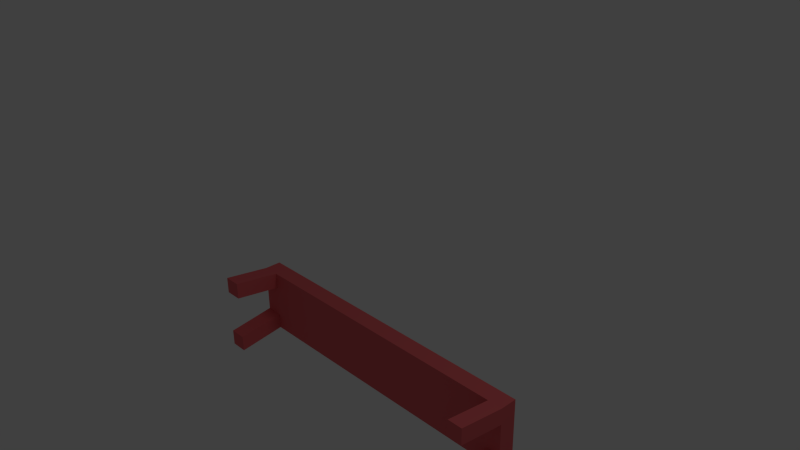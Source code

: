 # Source: bench.blend  (saved by Blender 2.74.0; exported with 4.5.12 LTS)
import bpy
from mathutils import Matrix  # noqa: F401  (used for matrix-valued properties, if any)

bpy.ops.wm.read_factory_settings(use_empty=True)
scene = bpy.context.scene
scene.name = 'Scene'

# ---- collections
col_collection_1 = bpy.data.collections.new('Collection 1'); scene.collection.children.link(col_collection_1)

# ---- materials (node trees are filled in below, after node groups)
mat_materials_bench_mtr = bpy.data.materials.new('materials/bench.mtr')
mat_materials_bench_mtr.alpha_threshold = 0.0
mat_materials_bench_mtr.use_transparent_shadow = False
mat_materials_bench_mtr.diffuse_color = (0.8, 0.1386, 0.1488, 1.0)
mat_materials_bench_mtr.roughness = 0.5
mat_materials_bench_mtr.line_color = (0.0, 0.0, 0.0, 1.0)

# ---- material node trees

# ---- world
world_world = bpy.data.worlds.new('World'); scene.world = world_world
world_world.color = (0.05088, 0.05088, 0.05088)
world_world.use_sun_shadow = False
world_world.sun_shadow_jitter_overblur = 0.0
world_world.cycles.sampling_method = 'MANUAL'
world_world.cycles.sample_map_resolution = 256

# ---- cameras
cam_camera = bpy.data.cameras.new('Camera')
cam_camera.clip_end = 100.0
cam_camera.lens = 35.0
cam_camera.sensor_width = 32.0
cam_camera.sensor_height = 18.0
cam_camera.ortho_scale = 7.314
cam_camera.dof.focus_distance = 0.0
cam_camera.dof.aperture_fstop = 128.0

# ---- lights
light_lamp = bpy.data.lights.new('Lamp', 'POINT')
light_lamp.transmission_factor = 0.0
light_lamp.cutoff_distance = 30.0
light_lamp.energy = 100.0
light_lamp.shadow_buffer_clip_start = 1.001
light_lamp.shadow_soft_size = 1.0
light_lamp.shadow_maximum_resolution = 0.006
light_lamp.use_absolute_resolution = True
light_lamp.cycles.use_multiple_importance_sampling = False

# ---- meshes
me_cube = bpy.data.meshes.new('Cube')
me_cube.from_pydata([(2.316, 0.4673, 0.4605), (-2.316, 0.4673, 0.4605), (-2.316, -0.4673, 0.4605), (2.316, -0.4673, 0.4605), (2.316, 0.4673, 0.2188), (-2.316, 0.4673, 0.2188), (-2.316, -0.4673, 0.2188), (2.316, -0.4673, 0.2188), (-2.067, 0.4673, 0.2188), (-2.067, -0.4673, 0.2188), (2.102, 0.4673, 0.2188), (2.102, -0.4673, 0.2188), (2.316, 0.2352, 0.2188), (-2.316, 0.2352, 0.2188), (2.316, -0.2276, 0.2188), (-2.316, -0.2276, 0.2188), (2.102, -0.2276, 0.2188), (-2.067, -0.2276, 0.2188), (-2.316, -0.2276, 0.2188), (2.316, -0.2276, 0.2188), (2.102, 0.2352, 0.2188), (-2.067, 0.2352, 0.2188), (-2.316, 0.2352, 0.2188), (2.316, 0.2352, 0.2188), (2.102, -0.4673, 0.2188), (2.102, 0.4673, 0.2188), (-2.067, -0.4673, 0.2188), (-2.067, 0.4673, 0.2188), (2.316, -0.4673, 0.2188), (-2.316, -0.4673, 0.2188), (-2.316, 0.4673, 0.2188), (2.316, 0.4673, 0.2188), (2.316, -0.3276, -0.4605), (2.102, -0.3276, -0.4605), (2.102, -0.5673, -0.4605), (-2.067, -0.3276, -0.4605), (-2.067, -0.5673, -0.4605), (-2.316, -0.3276, -0.4605), (2.316, 0.3352, -0.4605), (2.102, 0.3352, -0.4605), (2.102, 0.5673, -0.4605), (-2.316, 0.3352, -0.4605), (-2.067, 0.3352, -0.4605), (-2.067, 0.5673, -0.4605), (-2.316, 0.5673, -0.4605), (-2.316, -0.5673, -0.4605), (2.316, 0.5673, -0.4605), (2.316, -0.5673, -0.4605)], [], [(15, 13, 22, 18), (6, 15, 18, 29), (12, 14, 19, 23), (14, 7, 28, 19), (13, 5, 30, 22), (4, 12, 23, 31), (11, 9, 26, 24), (7, 11, 24, 28), (8, 10, 25, 27), (10, 4, 31, 25), (9, 6, 29, 26), (5, 8, 27, 30), (21, 27, 25, 20), (18, 22, 21, 17), (16, 20, 23, 19), (26, 17, 16, 24), (17, 21, 20, 16), (16, 19, 32, 33), (24, 16, 33, 34), (17, 26, 36, 35), (18, 17, 35, 37), (23, 20, 39, 38), (20, 25, 40, 39), (21, 22, 41, 42), (27, 21, 42, 43), (30, 27, 43, 44), (26, 29, 45, 36), (25, 31, 46, 40), (28, 24, 34, 47), (31, 23, 38, 46), (22, 30, 44, 41), (19, 28, 47, 32), (29, 18, 37, 45), (34, 33, 32, 47), (45, 37, 35, 36), (39, 40, 46, 38), (41, 44, 43, 42), (0, 1, 2, 3), (0, 4, 5, 1), (1, 5, 6, 2), (2, 6, 7, 3), (0, 3, 7, 31)])
me_cube.polygons.foreach_set('use_smooth', [0, 0, 0, 0, 0, 0, 0, 0, 0, 0, 0, 0, 0, 0, 0, 0, 0, 0, 0, 0, 0, 0, 0, 0, 0, 0, 0, 0, 0, 0, 0, 0, 0, 0, 0, 0, 0, 1, 0, 0, 0, 0])
_uv = me_cube.uv_layers.new(name='UVMap')
_uv.uv.foreach_set('vector', [0.009073, 0.004356, 0.009073, 0.004356, 0.009073, 0.004356, 0.009073, 0.004356, 0.009073, 0.004356, 0.009073, 0.004356, 0.009073, 0.004356, 0.009073, 0.004356, 0.009073, 0.004356, 0.009073, 0.004356, 0.009073, 0.004356, 0.009073, 0.004356, 0.009073, 0.004356, 0.009073, 0.004356, 0.009073, 0.004356, 0.009073, 0.004356, 0.009073, 0.004356, 0.009073, 0.004356, 0.009073, 0.004356, 0.009073, 0.004356, 0.009073, 0.004356, 0.009073, 0.004356, 0.009073, 0.004356, 0.009073, 0.004356, 0.009073, 0.004356, 0.009073, 0.004356, 0.009073, 0.004356, 0.009073, 0.004356, 0.009073, 0.004356, 0.009073, 0.004356, 0.009073, 0.004356, 0.009073, 0.004356, 0.009073, 0.004356, 0.009073, 0.004356, 0.009073, 0.004356, 0.009073, 0.004356, 0.009073, 0.004356, 0.009073, 0.004356, 0.009073, 0.004356, 0.009073, 0.004356, 0.009073, 0.004356, 0.009073, 0.004356, 0.009073, 0.004356, 0.009073, 0.004356, 0.009073, 0.004356, 0.009073, 0.004356, 0.009073, 0.004356, 0.009073, 0.004356, 0.2607, 0.9382, 0.2112, 0.9381, 0.214, 0.04994, 0.2634, 0.0501, 0.3591, 0.9917, 0.2605, 0.9914, 0.2607, 0.9382, 0.3593, 0.9385, 0.362, 0.0504, 0.2634, 0.0501, 0.2636, 0.004356, 0.3622, 0.004659, 0.4104, 0.9387, 0.3593, 0.9385, 0.362, 0.0504, 0.4131, 0.05056, 0.3593, 0.9385, 0.2607, 0.9382, 0.2634, 0.0501, 0.362, 0.0504, 0.6786, 0.2127, 0.7243, 0.2126, 0.7247, 0.3573, 0.679, 0.3574, 0.625, 0.1962, 0.5744, 0.2037, 0.5743, 0.05735, 0.6248, 0.04986, 0.5727, 0.5567, 0.5222, 0.5492, 0.5223, 0.4029, 0.5729, 0.4104, 0.6235, 0.548, 0.6767, 0.5479, 0.6771, 0.6926, 0.624, 0.6928, 0.6786, 0.05891, 0.7243, 0.05877, 0.7247, 0.2035, 0.679, 0.2037, 0.5727, 0.7103, 0.5238, 0.703, 0.5239, 0.5567, 0.5729, 0.564, 0.6235, 0.4031, 0.6767, 0.4029, 0.6771, 0.5477, 0.624, 0.5479, 0.6219, 0.703, 0.573, 0.7103, 0.5729, 0.564, 0.6218, 0.5567, 0.625, 0.05891, 0.6781, 0.05875, 0.6786, 0.2035, 0.6254, 0.2037, 0.625, 0.2127, 0.6781, 0.2125, 0.6786, 0.3573, 0.6254, 0.3574, 0.7247, 0.05891, 0.7705, 0.05877, 0.7709, 0.2035, 0.7252, 0.2037, 0.7705, 0.3574, 0.7247, 0.3573, 0.7252, 0.2126, 0.7709, 0.2127, 0.7262, 0.6942, 0.6773, 0.7014, 0.6771, 0.5551, 0.7261, 0.5479, 0.7261, 0.5479, 0.6771, 0.5406, 0.6773, 0.3943, 0.7262, 0.4016, 0.6248, 0.3574, 0.5743, 0.35, 0.5744, 0.2037, 0.625, 0.2111, 0.6235, 0.5492, 0.573, 0.5567, 0.5729, 0.4104, 0.6234, 0.4029, 0.6314, 0.744, 0.6312, 0.6929, 0.677, 0.6928, 0.6771, 0.7438, 0.6762, 0.05859, 0.6251, 0.05875, 0.625, 0.005602, 0.676, 0.005445, 0.6773, 0.751, 0.6771, 0.7016, 0.7229, 0.7014, 0.723, 0.7509, 0.7257, 0.05875, 0.6762, 0.0586, 0.6764, 0.00545, 0.7258, 0.005602, 0.2112, 0.004967, 0.2082, 0.992, 0.009073, 0.9914, 0.0121, 0.004356, 0.4676, 0.004514, 0.5191, 0.004356, 0.5222, 0.9914, 0.4707, 0.9915, 0.5222, 0.2038, 0.5737, 0.2037, 0.5743, 0.4028, 0.5228, 0.4029, 0.4131, 0.004514, 0.4646, 0.004356, 0.4676, 0.9914, 0.4161, 0.9915, 0.5228, 0.2037, 0.5222, 0.004514, 0.5737, 0.004356, 0.5743, 0.2035])
me_cube.materials.append(mat_materials_bench_mtr)
me_cube.use_remesh_preserve_volume = False
me_cube.use_remesh_preserve_attributes = False
me_cube.use_mirror_vertex_groups = False
me_cube.update()
arm_armature = bpy.data.armatures.new('Armature')  # bones are not reproduced

# ---- objects
ob_armature = bpy.data.objects.new('Armature', arm_armature)
ob_cube = bpy.data.objects.new('Cube', me_cube)
ob_lamp = bpy.data.objects.new('Lamp', light_lamp)
ob_camera = bpy.data.objects.new('Camera', cam_camera)

# ---- transforms, parenting, visibility, modifiers, constraints
ob_armature.location = (0.3719, 0.39, 0.2439)
ob_armature.lineart.crease_threshold = 0.0
ob_cube.parent = ob_armature
ob_cube.matrix_parent_inverse = Matrix(((1.0, 1.776e-15, 0.0, -0.3719), (0.0, 7.55e-08, 1.0, -1.244), (0.0, -1.0, 8.941e-08, 0.39), (0.0, 0.0, 0.0, 1.0)))
ob_cube.location = (0.04516, 0.9383, 0.4716)
ob_cube.lock_rotations_4d = False
ob_cube.empty_display_type = 'ARROWS'
ob_cube.lineart.crease_threshold = 0.0
_vg = ob_cube.vertex_groups.new(name='Bone')
for _i, _w in zip([0, 1, 2, 3, 4, 5, 6, 7, 8, 9, 10, 11, 12, 13, 14, 15, 16, 17, 18, 19, 20, 21, 22, 23, 24, 25, 26, 27, 28, 29, 30, 31, 32, 33, 34, 35, 36, 37, 38, 39, 40, 41, 42, 43, 44, 45, 46, 47], [0.9991, 0.9998, 0.9993, 0.9999, 0.9991, 0.9998, 0.9994, 0.9999, 1.0, 1.0, 1.0, 1.0, 1.0, 1.0, 1.0, 1.0, 0.9957, 0.987, 0.9872, 0.9958, 0.9978, 0.9887, 0.9889, 0.9981, 0.9958, 0.998, 0.9872, 0.9888, 0.9959, 0.9873, 0.9891, 0.9988, 0.9964, 0.9964, 0.9964, 0.9884, 0.9884, 0.9884, 0.9986, 0.9985, 0.9985, 0.9903, 0.9902, 0.9903, 0.9903, 0.9884, 0.9986, 0.9965]): _vg.add([_i], _w, 'REPLACE')
_m = ob_cube.modifiers.new('Armature', 'ARMATURE')
_m.object = ob_armature
_m.use_bone_envelopes = True
ob_lamp.location = (4.076, 1.005, 7.116)
ob_lamp.rotation_euler = (0.6503, 0.05522, 1.866)
ob_lamp.lock_rotations_4d = False
ob_lamp.empty_display_type = 'ARROWS'
ob_lamp.color = (0.0, 0.0, 0.0, 0.0)
ob_lamp.lineart.crease_threshold = 0.0
ob_camera.location = (7.481, -6.508, 6.556)
ob_camera.rotation_euler = (1.109, 0.01082, 0.8149)
ob_camera.lock_rotations_4d = False
ob_camera.empty_display_type = 'ARROWS'
ob_camera.color = (0.0, 0.0, 0.0, 0.0)
ob_camera.display_type = 'WIRE'
ob_camera.lineart.crease_threshold = 0.0

# ---- collection membership
col_collection_1.objects.link(ob_armature)
col_collection_1.objects.link(ob_cube)
col_collection_1.objects.link(ob_lamp)
col_collection_1.objects.link(ob_camera)

# ---- scene / render settings (as saved in the file)
scene.camera = ob_camera
scene.frame_start = 1; scene.frame_end = 1; scene.frame_set(1)
scene.render.engine = 'BLENDER_EEVEE_NEXT'
scene.render.image_settings.color_mode = 'RGB'
scene.render.image_settings.compression = 90
scene.render.resolution_percentage = 50
scene.render.dither_intensity = 0.0
scene.render.bake_margin = 2
scene.render.bake_bias = 0.0
scene.cycles.use_denoising = False
scene.cycles.samples = 10
scene.cycles.sampling_pattern = 'TABULATED_SOBOL'
scene.cycles.light_sampling_threshold = 0.0
scene.cycles.use_adaptive_sampling = False
scene.cycles.use_light_tree = False
scene.cycles.blur_glossy = 0.0
scene.cycles.volume_bounces = 1
scene.cycles.pixel_filter_type = 'GAUSSIAN'
scene.cycles.sample_clamp_indirect = 0.0
scene.view_settings.view_transform = 'Standard'
bpy.context.view_layer.update()

